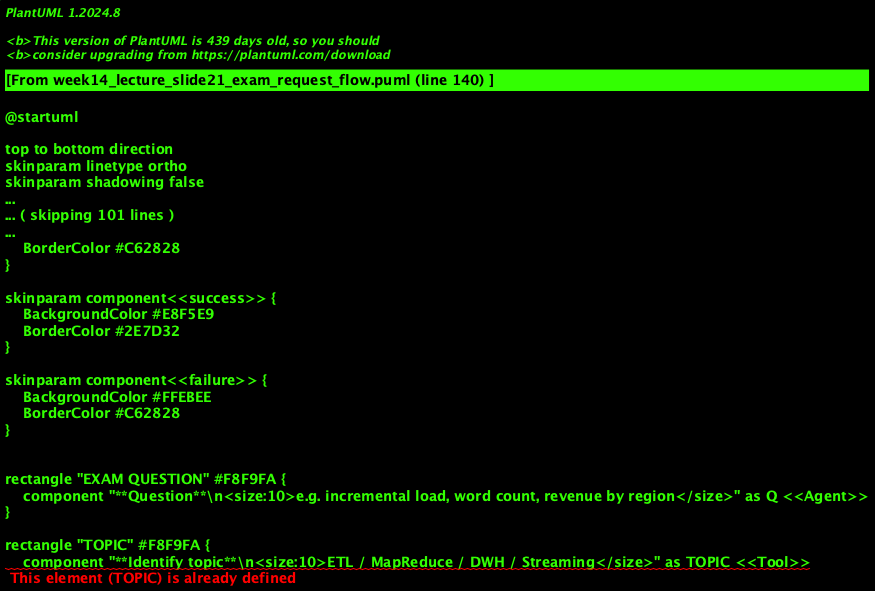

The diagram above was rendered by PlantUML. Its source (embedded in the PNG):
@startuml
'=================================================
' CANONICAL DIAGRAM TEMPLATE - DATA ENGINEERING
'=================================================

top to bottom direction
skinparam linetype ortho
skinparam shadowing false
skinparam roundcorner 8
skinparam handwritten false
skinparam nodesep 30
skinparam ranksep 40

'-------------------------
' FONT & GLOBAL STYLE
'-------------------------
skinparam defaultFontName "Segoe UI, Helvetica, sans-serif"
skinparam defaultFontSize 16
skinparam defaultFontColor #2C3E50

'-------------------------
' GENERIC BOX STYLE
'-------------------------
skinparam rectangle {
    BackgroundColor #F8F9FA
    BorderColor #90A4AE
    BorderThickness 2
    FontColor #263238
    FontSize 14
    FontStyle bold
    Padding 20
}

skinparam component {
    BackgroundColor #FFFFFF
    BorderColor #78909C
    BorderThickness 1.5
    FontSize 14
    Padding 12
}

skinparam database {
    BackgroundColor #ECEFF1
    BorderColor #546E7A
    BorderThickness 1.5
    FontSize 14
    FontColor #263238
}

skinparam arrow {
    Color #607D8B
    Thickness 1.5
    FontSize 11
    FontColor #546E7A
}

'-------------------------
' SEMANTIC STEREOTYPES
'-------------------------
skinparam component<<UI>> {
    BorderColor #8E24AA
    BackgroundColor #F3E5F5
    FontColor #4A148C
}

skinparam component<<Agent>> {
    BorderColor #0288D1
    BackgroundColor #E1F5FE
    FontColor #01579B
}

skinparam component<<Tool>> {
    BorderColor #2E7D32
    BackgroundColor #E8F5E9
    FontColor #1B5E20
}

skinparam component<<Config>> {
    BorderColor #F57C00
    BackgroundColor #FFF3E0
    FontColor #E65100
}

skinparam component<<Bad>> {
    BorderColor #C62828
    BackgroundColor #FFEBEE
    FontColor #B71C1C
}

skinparam component<<V1>> {
    BorderColor #F57C00
    BackgroundColor #FFF3E0
    FontColor #E65100
}

skinparam component<<V2>> {
    BorderColor #2E7D32
    BackgroundColor #E8F5E9
    FontColor #1B5E20
}

skinparam component<<up>> {
    BackgroundColor #E8F5E9
    BorderColor #2E7D32
}

skinparam component<<down>> {
    BackgroundColor #FFEBEE
    BorderColor #C62828
}

skinparam database<<up>> {
    BackgroundColor #E8F5E9
    BorderColor #2E7D32
}

skinparam database<<down>> {
    BackgroundColor #FFEBEE
    BorderColor #C62828
}

skinparam component<<success>> {
    BackgroundColor #E8F5E9
    BorderColor #2E7D32
}

skinparam component<<failure>> {
    BackgroundColor #FFEBEE
    BorderColor #C62828
}

'=================================================

' EXAM: QUESTION -> TOPIC -> CONCEPTS -> SOLUTION PATH
rectangle "EXAM QUESTION" #F8F9FA {
    component "**Question**\n<size:10>e.g. incremental load, word count, revenue by region</size>" as Q <<Agent>>
}

rectangle "TOPIC" #F8F9FA {
    component "**Identify topic**\n<size:10>ETL / MapReduce / DWH / Streaming</size>" as TOPIC <<Tool>>
}

rectangle "CONCEPTS" #F8F9FA {
    component "**Concepts**\n<size:10>Watermark, MERGE, map/shuffle/reduce, star, partition pruning</size>" as CONCEPTS <<Tool>>
}

rectangle "SOLUTION PATH" #F8F9FA {
    component "**Plan**\n<size:10>Schema, keys, steps, idempotency, cost</size>" as PLAN <<Tool>>
}

database "**Answer**\n<size:10>SQL / pseudocode / trace</size>" as ANSWER

Q --> TOPIC : "1"
TOPIC --> CONCEPTS : "2"
CONCEPTS --> PLAN : "3"
PLAN --> ANSWER : "4"

note right of TOPIC : **SQL/ETL:** MERGE, dedup, watermark
note right of CONCEPTS : **MapReduce:** (k,v), shuffle, skew
note right of PLAN : **DWH:** star, pruning, join size

@enduml